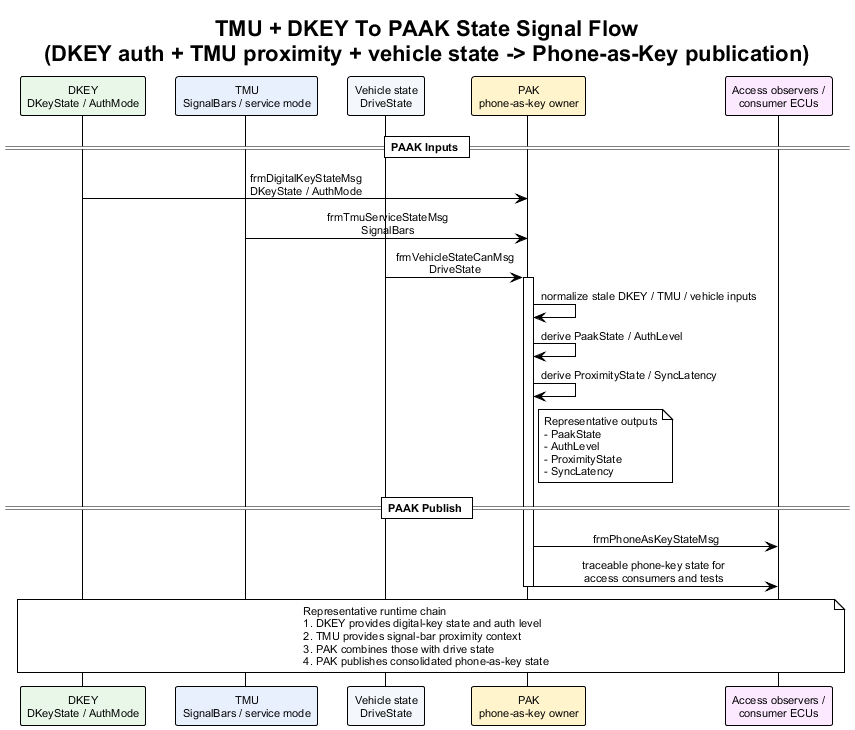

The diagram above was rendered by PlantUML. Its source (embedded in the PNG):
@startuml tmu_dkey_to_paak_state_signal_flow
!theme plain
skinparam backgroundColor #FFFFFF
skinparam defaultFontName Arial
skinparam defaultFontSize 11
skinparam sequenceMessageAlign center
skinparam responseMessageBelowArrow true

title TMU + DKEY To PAAK State Signal Flow\n(DKEY auth + TMU proximity + vehicle state -> Phone-as-Key publication)

participant "DKEY\nDKeyState / AuthMode" as DKEY #E8F7E8
participant "TMU\nSignalBars / service mode" as TMU #E8F0FE
participant "Vehicle state\nDriveState" as Veh #F4F7FB
participant "PAK\nphone-as-key owner" as PAK #FFF4CC
participant "Access observers /\nconsumer ECUs" as Obs #FCE8FF

== PAAK Inputs ==

DKEY -> PAK : frmDigitalKeyStateMsg\nDKeyState / AuthMode
TMU -> PAK : frmTmuServiceStateMsg\nSignalBars
Veh -> PAK : frmVehicleStateCanMsg\nDriveState
activate PAK
PAK -> PAK : normalize stale DKEY / TMU / vehicle inputs
PAK -> PAK : derive PaakState / AuthLevel
PAK -> PAK : derive ProximityState / SyncLatency
note right of PAK
Representative outputs
- PaakState
- AuthLevel
- ProximityState
- SyncLatency
end note

== PAAK Publish ==

PAK -> Obs : frmPhoneAsKeyStateMsg
PAK -> Obs : traceable phone-key state for\naccess consumers and tests
deactivate PAK

note over DKEY, Obs
Representative runtime chain
1. DKEY provides digital-key state and auth level
2. TMU provides signal-bar proximity context
3. PAK combines those with drive state
4. PAK publishes consolidated phone-as-key state
end note

@enduml